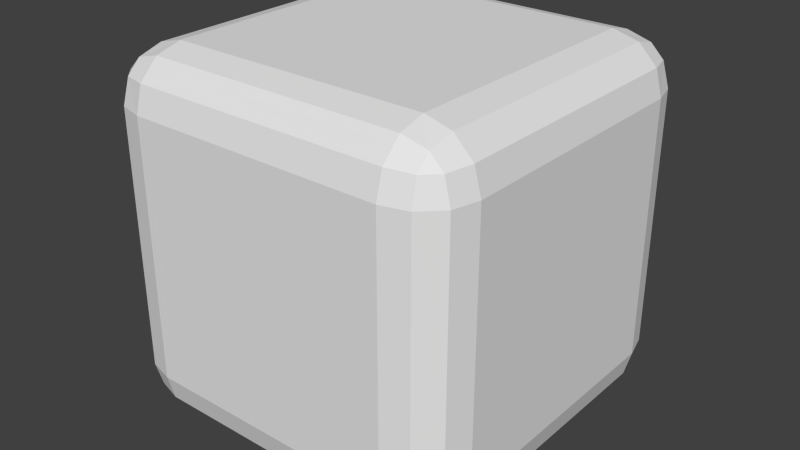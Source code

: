 # Source: dice.blend  (saved by Blender 2.69.0; exported with 4.5.12 LTS)
import bpy
from mathutils import Matrix  # noqa: F401  (used for matrix-valued properties, if any)

bpy.ops.wm.read_factory_settings(use_empty=True)
scene = bpy.context.scene
scene.name = 'Scene'

# ---- collections
col_collection_1 = bpy.data.collections.new('Collection 1'); scene.collection.children.link(col_collection_1)

# ---- materials (node trees are filled in below, after node groups)
mat_material = bpy.data.materials.new('Material')
mat_material.alpha_threshold = 0.0
mat_material.use_transparent_shadow = False
mat_material.preview_render_type = 'CUBE'
mat_material.roughness = 0.5
mat_material.line_color = (0.0, 0.0, 0.0, 1.0)

# ---- material node trees

# ---- world
world_world = bpy.data.worlds.new('World'); scene.world = world_world
world_world.color = (0.05088, 0.05088, 0.05088)
world_world.use_sun_shadow = False
world_world.sun_shadow_jitter_overblur = 0.0
world_world.cycles.sampling_method = 'MANUAL'
world_world.cycles.sample_map_resolution = 256

# ---- meshes
me_cube = bpy.data.meshes.new('Cube')
me_cube.from_pydata([(0.5, 0.7, -0.5), (0.7, 0.5, -0.5), (0.5, 0.5, -0.7), (0.5999, 0.6733, -0.5), (0.5, 0.6733, -0.5999), (0.5956, 0.6473, -0.5956), (0.6733, 0.5, -0.5999), (0.6733, 0.5999, -0.5), (0.6473, 0.5956, -0.5956), (0.5, 0.5999, -0.6733), (0.5999, 0.5, -0.6733), (0.5956, 0.5956, -0.6473), (0.5, -0.5, -0.7), (0.7, -0.5, -0.5), (0.5, -0.7, -0.5), (0.5999, -0.5, -0.6733), (0.5, -0.5999, -0.6733), (0.5956, -0.5956, -0.6473), (0.6733, -0.5999, -0.5), (0.6733, -0.5, -0.5999), (0.6473, -0.5956, -0.5956), (0.5, -0.6733, -0.5999), (0.5999, -0.6733, -0.5), (0.5956, -0.6473, -0.5956), (-0.5, -0.5, -0.7), (-0.5, -0.7, -0.5), (-0.7, -0.5, -0.5), (-0.5, -0.5999, -0.6733), (-0.5999, -0.5, -0.6733), (-0.5956, -0.5956, -0.6473), (-0.5999, -0.6733, -0.5), (-0.5, -0.6733, -0.5999), (-0.5956, -0.6473, -0.5956), (-0.6733, -0.5, -0.5999), (-0.6733, -0.5999, -0.5), (-0.6473, -0.5956, -0.5956), (-0.5, 0.5, -0.7), (-0.7, 0.5, -0.5), (-0.5, 0.7, -0.5), (-0.5999, 0.5, -0.6733), (-0.5, 0.5999, -0.6733), (-0.5956, 0.5956, -0.6473), (-0.6733, 0.5999, -0.5), (-0.6733, 0.5, -0.5999), (-0.6473, 0.5956, -0.5956), (-0.5, 0.6733, -0.5999), (-0.5999, 0.6733, -0.5), (-0.5956, 0.6473, -0.5956), (0.5, 0.5, 0.7), (0.7, 0.5, 0.5), (0.5, 0.7, 0.5), (0.5999, 0.5, 0.6733), (0.5, 0.5999, 0.6733), (0.5956, 0.5956, 0.6473), (0.6733, 0.5999, 0.5), (0.6733, 0.5, 0.5999), (0.6473, 0.5956, 0.5956), (0.5, 0.6733, 0.5999), (0.5999, 0.6733, 0.5), (0.5956, 0.6473, 0.5956), (0.5, -0.5, 0.7), (0.5, -0.7, 0.5), (0.7, -0.5, 0.5), (0.5, -0.5999, 0.6733), (0.5999, -0.5, 0.6733), (0.5956, -0.5956, 0.6473), (0.5999, -0.6733, 0.5), (0.5, -0.6733, 0.5999), (0.5956, -0.6473, 0.5956), (0.6733, -0.5, 0.5999), (0.6733, -0.5999, 0.5), (0.6473, -0.5956, 0.5956), (-0.5, -0.5, 0.7), (-0.7, -0.5, 0.5), (-0.5, -0.7, 0.5), (-0.5999, -0.5, 0.6733), (-0.5, -0.5999, 0.6733), (-0.5956, -0.5956, 0.6473), (-0.6733, -0.5999, 0.5), (-0.6733, -0.5, 0.5999), (-0.6473, -0.5956, 0.5956), (-0.5, -0.6733, 0.5999), (-0.5999, -0.6733, 0.5), (-0.5956, -0.6473, 0.5956), (-0.5, 0.7, 0.5), (-0.7, 0.5, 0.5), (-0.5, 0.5, 0.7), (-0.5999, 0.6733, 0.5), (-0.5, 0.6733, 0.5999), (-0.5956, 0.6473, 0.5956), (-0.6733, 0.5, 0.5999), (-0.6733, 0.5999, 0.5), (-0.6473, 0.5956, 0.5956), (-0.5, 0.5999, 0.6733), (-0.5999, 0.5, 0.6733), (-0.5956, 0.5956, 0.6473)], [], [(50, 0, 38, 84), (62, 13, 1, 49), (86, 72, 60, 48), (74, 25, 14, 61), (85, 37, 26, 73), (0, 3, 5, 4), (3, 7, 8, 5), (1, 6, 8, 7), (6, 10, 11, 8), (2, 9, 11, 10), (9, 4, 5, 11), (5, 8, 11), (12, 15, 17, 16), (15, 19, 20, 17), (13, 18, 20, 19), (18, 22, 23, 20), (14, 21, 23, 22), (21, 16, 17, 23), (17, 20, 23), (24, 27, 29, 28), (27, 31, 32, 29), (25, 30, 32, 31), (30, 34, 35, 32), (26, 33, 35, 34), (33, 28, 29, 35), (29, 32, 35), (36, 39, 41, 40), (39, 43, 44, 41), (37, 42, 44, 43), (42, 46, 47, 44), (38, 45, 47, 46), (45, 40, 41, 47), (41, 44, 47), (48, 51, 53, 52), (51, 55, 56, 53), (49, 54, 56, 55), (54, 58, 59, 56), (50, 57, 59, 58), (57, 52, 53, 59), (53, 56, 59), (60, 63, 65, 64), (63, 67, 68, 65), (61, 66, 68, 67), (66, 70, 71, 68), (62, 69, 71, 70), (69, 64, 65, 71), (65, 68, 71), (72, 75, 77, 76), (75, 79, 80, 77), (73, 78, 80, 79), (78, 82, 83, 80), (74, 81, 83, 82), (81, 76, 77, 83), (77, 80, 83), (84, 87, 89, 88), (87, 91, 92, 89), (85, 90, 92, 91), (90, 94, 95, 92), (86, 93, 95, 94), (93, 88, 89, 95), (89, 92, 95), (85, 73, 79, 90), (90, 79, 75, 94), (94, 75, 72, 86), (74, 61, 67, 81), (81, 67, 63, 76), (76, 63, 60, 72), (62, 49, 55, 69), (69, 55, 51, 64), (64, 51, 48, 60), (50, 84, 88, 57), (57, 88, 93, 52), (52, 93, 86, 48), (1, 13, 19, 6), (6, 19, 15, 10), (10, 15, 12, 2), (14, 25, 31, 21), (21, 31, 27, 16), (16, 27, 24, 12), (26, 37, 43, 33), (33, 43, 39, 28), (28, 39, 36, 24), (38, 0, 4, 45), (45, 4, 9, 40), (40, 9, 2, 36), (49, 1, 7, 54), (54, 7, 3, 58), (58, 3, 0, 50), (84, 38, 46, 87), (87, 46, 42, 91), (91, 42, 37, 85), (73, 26, 34, 78), (78, 34, 30, 82), (82, 30, 25, 74), (61, 14, 22, 66), (66, 22, 18, 70), (70, 18, 13, 62), (2, 12, 24, 36)])
_uv = me_cube.uv_layers.new(name='UVMap')
_uv.uv.foreach_set('vector', [0.6816, 0.6298, 0.5108, 0.6298, 0.5108, 0.4082, 0.6816, 0.4082, 0.6816, 0.94, 0.5108, 0.94, 0.5108, 0.7184, 0.6816, 0.7184, 0.75, 0.4082, 0.9208, 0.4082, 0.9208, 0.6298, 0.75, 0.6298, 0.03237, 0.4082, 0.2032, 0.4082, 0.2032, 0.6298, 0.03237, 0.6298, 0.6816, 0.3195, 0.5108, 0.3195, 0.5108, 0.09794, 0.6816, 0.09794, 0.5108, 0.6298, 0.5108, 0.6519, 0.4944, 0.651, 0.4937, 0.6298, 0.5108, 0.6519, 0.5108, 0.6963, 0.4944, 0.6972, 0.4944, 0.651, 0.5108, 0.7184, 0.4937, 0.7184, 0.4944, 0.6972, 0.5108, 0.6963, 0.4937, 0.7184, 0.4812, 0.7184, 0.4856, 0.6972, 0.4944, 0.6972, 0.4424, 0.6298, 0.4595, 0.6298, 0.4588, 0.651, 0.4424, 0.6519, 0.4595, 0.6298, 0.472, 0.6298, 0.4676, 0.651, 0.4588, 0.651, 0.4944, 0.651, 0.4588, 0.6624, 0.4588, 0.651, 0.2716, 0.6298, 0.2716, 0.6519, 0.2552, 0.651, 0.2545, 0.6298, 0.2716, 0.6519, 0.2716, 0.6682, 0.2552, 0.6624, 0.2552, 0.651, 0.5108, 0.94, 0.5108, 0.9621, 0.4944, 0.9612, 0.4937, 0.94, 0.5108, 0.9621, 0.5108, 0.9784, 0.4944, 0.9727, 0.4944, 0.9612, 0.2032, 0.6298, 0.2203, 0.6298, 0.2196, 0.651, 0.2032, 0.6519, 0.2203, 0.6298, 0.2328, 0.6298, 0.2284, 0.651, 0.2196, 0.651, 0.2284, 0.651, 0.2196, 0.6624, 0.2196, 0.651, 0.2716, 0.4082, 0.2545, 0.4082, 0.2552, 0.387, 0.2716, 0.386, 0.2545, 0.4082, 0.242, 0.4082, 0.2464, 0.387, 0.2552, 0.387, 0.2032, 0.4082, 0.2032, 0.386, 0.2196, 0.387, 0.2203, 0.4082, 0.2032, 0.386, 0.2032, 0.3698, 0.2196, 0.3755, 0.2196, 0.387, 0.5108, 0.09794, 0.4937, 0.09794, 0.4944, 0.07675, 0.5108, 0.07581, 0.4937, 0.09794, 0.4812, 0.09794, 0.4856, 0.07675, 0.4944, 0.07675, 0.4856, 0.07675, 0.4944, 0.0653, 0.4944, 0.07675, 0.4424, 0.4082, 0.4424, 0.386, 0.4588, 0.387, 0.4595, 0.4082, 0.4424, 0.386, 0.4424, 0.3698, 0.4588, 0.3755, 0.4588, 0.387, 0.5108, 0.3195, 0.5108, 0.3417, 0.4944, 0.3407, 0.4937, 0.3195, 0.5108, 0.3417, 0.5108, 0.3579, 0.4944, 0.3522, 0.4944, 0.3407, 0.5108, 0.4082, 0.4937, 0.4082, 0.4944, 0.387, 0.5108, 0.386, 0.4937, 0.4082, 0.4595, 0.4082, 0.4588, 0.387, 0.4944, 0.387, 0.4856, 0.387, 0.4944, 0.3755, 0.4944, 0.387, 0.75, 0.6298, 0.75, 0.6519, 0.7336, 0.651, 0.7329, 0.6298, 0.75, 0.6519, 0.75, 0.6682, 0.7336, 0.6624, 0.7336, 0.651, 0.6816, 0.7184, 0.6816, 0.6963, 0.698, 0.6972, 0.6987, 0.7184, 0.6816, 0.6963, 0.6816, 0.68, 0.698, 0.6858, 0.698, 0.6972, 0.6816, 0.6298, 0.6987, 0.6298, 0.698, 0.651, 0.6816, 0.6519, 0.6987, 0.6298, 0.7329, 0.6298, 0.7336, 0.651, 0.698, 0.651, 0.7068, 0.651, 0.698, 0.6624, 0.698, 0.651, 0.9208, 0.6298, 0.9379, 0.6298, 0.9372, 0.651, 0.9208, 0.6519, 0.9379, 0.6298, 0.9505, 0.6298, 0.946, 0.651, 0.9372, 0.651, 0.03237, 0.6298, 0.03237, 0.6519, 0.01603, 0.651, 0.01531, 0.6298, 0.03237, 0.6519, 0.03237, 0.6682, 0.01603, 0.6624, 0.01603, 0.651, 0.6816, 0.94, 0.6987, 0.94, 0.698, 0.9612, 0.6816, 0.9621, 0.6987, 0.94, 0.7112, 0.94, 0.7068, 0.9612, 0.698, 0.9612, 0.7068, 0.9612, 0.698, 0.9727, 0.698, 0.9612, 0.9208, 0.4082, 0.9208, 0.386, 0.9372, 0.387, 0.9379, 0.4082, 0.9208, 0.386, 0.9208, 0.3698, 0.9372, 0.3755, 0.9372, 0.387, 0.6816, 0.09794, 0.6816, 0.07581, 0.698, 0.07675, 0.6987, 0.09794, 0.6816, 0.07581, 0.6816, 0.05954, 0.698, 0.0653, 0.698, 0.07675, 0.03237, 0.4082, 0.01531, 0.4082, 0.01603, 0.387, 0.03237, 0.386, 0.01531, 0.4082, 0.002763, 0.4082, 0.007198, 0.387, 0.01603, 0.387, 0.007198, 0.387, 0.01603, 0.3755, 0.01603, 0.387, 0.6816, 0.4082, 0.6816, 0.386, 0.698, 0.387, 0.6987, 0.4082, 0.6816, 0.386, 0.6816, 0.3417, 0.698, 0.3407, 0.698, 0.387, 0.6816, 0.3195, 0.6987, 0.3195, 0.698, 0.3407, 0.6816, 0.3417, 0.6987, 0.3195, 0.7112, 0.3195, 0.7068, 0.3407, 0.698, 0.3407, 0.75, 0.4082, 0.7329, 0.4082, 0.7336, 0.387, 0.75, 0.386, 0.7329, 0.4082, 0.7204, 0.4082, 0.7248, 0.387, 0.7336, 0.387, 0.698, 0.387, 0.7336, 0.3755, 0.7336, 0.387, 0.6816, 0.3195, 0.6816, 0.09794, 0.6987, 0.09794, 0.6987, 0.3195, 0.6987, 0.3195, 0.6987, 0.09794, 0.7112, 0.09794, 0.7112, 0.3195, 0.75, 0.386, 0.9208, 0.386, 0.9208, 0.4082, 0.75, 0.4082, 0.03237, 0.4082, 0.03237, 0.6298, 0.01531, 0.6298, 0.01531, 0.4082, 0.01531, 0.4082, 0.01531, 0.6298, 0.002763, 0.6298, 0.002763, 0.4082, 0.9379, 0.4082, 0.9379, 0.6298, 0.9208, 0.6298, 0.9208, 0.4082, 0.6816, 0.94, 0.6816, 0.7184, 0.6987, 0.7184, 0.6987, 0.94, 0.6987, 0.94, 0.6987, 0.7184, 0.7112, 0.7184, 0.7112, 0.94, 0.9208, 0.6519, 0.75, 0.6519, 0.75, 0.6298, 0.9208, 0.6298, 0.6816, 0.6298, 0.6816, 0.4082, 0.6987, 0.4082, 0.6987, 0.6298, 0.6987, 0.6298, 0.6987, 0.4082, 0.7329, 0.4082, 0.7329, 0.6298, 0.7329, 0.6298, 0.7329, 0.4082, 0.75, 0.4082, 0.75, 0.6298, 0.5108, 0.7184, 0.5108, 0.94, 0.4937, 0.94, 0.4937, 0.7184, 0.4937, 0.7184, 0.4937, 0.94, 0.4812, 0.94, 0.4812, 0.7184, 0.4424, 0.6519, 0.2716, 0.6519, 0.2716, 0.6298, 0.4424, 0.6298, 0.2032, 0.6298, 0.2032, 0.4082, 0.2203, 0.4082, 0.2203, 0.6298, 0.2203, 0.6298, 0.2203, 0.4082, 0.2545, 0.4082, 0.2545, 0.6298, 0.2545, 0.6298, 0.2545, 0.4082, 0.2716, 0.4082, 0.2716, 0.6298, 0.5108, 0.09794, 0.5108, 0.3195, 0.4937, 0.3195, 0.4937, 0.09794, 0.4937, 0.09794, 0.4937, 0.3195, 0.4812, 0.3195, 0.4812, 0.09794, 0.2716, 0.386, 0.4424, 0.386, 0.4424, 0.4082, 0.2716, 0.4082, 0.5108, 0.4082, 0.5108, 0.6298, 0.4937, 0.6298, 0.4937, 0.4082, 0.4937, 0.4082, 0.4937, 0.6298, 0.4595, 0.6298, 0.4595, 0.4082, 0.4595, 0.4082, 0.4595, 0.6298, 0.4424, 0.6298, 0.4424, 0.4082, 0.6816, 0.7184, 0.5108, 0.7184, 0.5108, 0.6963, 0.6816, 0.6963, 0.6816, 0.6963, 0.5108, 0.6963, 0.5108, 0.6519, 0.6816, 0.6519, 0.6816, 0.6519, 0.5108, 0.6519, 0.5108, 0.6298, 0.6816, 0.6298, 0.6816, 0.4082, 0.5108, 0.4082, 0.5108, 0.386, 0.6816, 0.386, 0.6816, 0.386, 0.5108, 0.386, 0.5108, 0.3417, 0.6816, 0.3417, 0.6816, 0.3417, 0.5108, 0.3417, 0.5108, 0.3195, 0.6816, 0.3195, 0.6816, 0.09794, 0.5108, 0.09794, 0.5108, 0.07581, 0.6816, 0.07581, 0.6816, 0.07581, 0.5108, 0.07581, 0.5108, 0.05954, 0.6816, 0.05954, 0.03237, 0.386, 0.2032, 0.386, 0.2032, 0.4082, 0.03237, 0.4082, 0.03237, 0.6298, 0.2032, 0.6298, 0.2032, 0.6519, 0.03237, 0.6519, 0.03237, 0.6519, 0.2032, 0.6519, 0.2032, 0.6682, 0.03237, 0.6682, 0.6816, 0.9621, 0.5108, 0.9621, 0.5108, 0.94, 0.6816, 0.94, 0.4424, 0.6298, 0.2716, 0.6298, 0.2716, 0.4082, 0.4424, 0.4082])
me_cube.materials.append(mat_material)
me_cube.use_remesh_preserve_volume = False
me_cube.use_remesh_preserve_attributes = False
me_cube.use_mirror_vertex_groups = False
me_cube.update()

# ---- objects
ob_cube = bpy.data.objects.new('Cube', me_cube)

# ---- transforms, parenting, visibility, modifiers, constraints
ob_cube.location = (0.0, 0.0, 0.0)
ob_cube.scale = (0.5, 0.5, 0.5)
ob_cube.lock_rotations_4d = False
ob_cube.empty_display_type = 'ARROWS'
ob_cube.lineart.crease_threshold = 0.0

# ---- collection membership
col_collection_1.objects.link(ob_cube)

# ---- scene / render settings (as saved in the file)
scene.frame_start = 1; scene.frame_end = 250; scene.frame_set(1)
scene.render.engine = 'BLENDER_EEVEE_NEXT'
scene.render.image_settings.color_mode = 'RGB'
scene.render.image_settings.compression = 90
scene.render.resolution_percentage = 50
scene.render.dither_intensity = 0.0
scene.render.bake_margin = 2
scene.render.bake_bias = 0.0
scene.cycles.use_denoising = False
scene.cycles.samples = 10
scene.cycles.sampling_pattern = 'TABULATED_SOBOL'
scene.cycles.light_sampling_threshold = 0.0
scene.cycles.use_adaptive_sampling = False
scene.cycles.use_light_tree = False
scene.cycles.blur_glossy = 0.0
scene.cycles.volume_bounces = 1
scene.cycles.pixel_filter_type = 'GAUSSIAN'
scene.cycles.sample_clamp_indirect = 0.0
scene.view_settings.view_transform = 'Standard'
bpy.context.view_layer.update()

# ---- added for rendering (the .blend has no active camera and no usable light): camera, sun
cam_auto = bpy.data.cameras.new('AutoCamera')
cam_auto.lens = 50.0
cam_auto.sensor_width = 36.0
cam_auto.clip_end = 1000.0
ob_auto_camera = bpy.data.objects.new('AutoCamera', cam_auto)
scene.collection.objects.link(ob_auto_camera)
ob_auto_camera.location = (1.12178, -1.34613, 0.89742)
ob_auto_camera.rotation_euler = (1.09748, -7.21219e-08, 0.694738)
scene.camera = ob_auto_camera
light_auto_sun = bpy.data.lights.new('AutoSun', 'SUN')
light_auto_sun.energy = 3.0
light_auto_sun.angle = 0.0523599
ob_auto_sun = bpy.data.objects.new('AutoSun', light_auto_sun)
scene.collection.objects.link(ob_auto_sun)
ob_auto_sun.rotation_euler = (0.872665, 0.174533, 0.523599)
bpy.context.view_layer.update()

